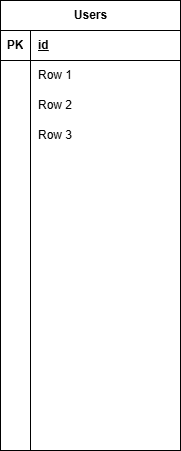

The diagram above was exported from draw.io. Its source (the exported page's mxGraphModel, read from the mxfile embedded in the PNG):
<mxGraphModel dx="626" dy="403" grid="1" gridSize="10" guides="1" tooltips="1" connect="1" arrows="1" fold="1" page="1" pageScale="1" pageWidth="827" pageHeight="1169" math="0" shadow="0">
  <root>
    <mxCell id="0" />
    <mxCell id="1" parent="0" />
    <mxCell id="2" value="Users" style="shape=table;startSize=30;container=1;collapsible=1;childLayout=tableLayout;fixedRows=1;rowLines=0;fontStyle=1;align=center;resizeLast=1;html=1;" vertex="1" parent="1">
      <mxGeometry x="40" y="40" width="180" height="450" as="geometry" />
    </mxCell>
    <mxCell id="3" value="" style="shape=tableRow;horizontal=0;startSize=0;swimlaneHead=0;swimlaneBody=0;fillColor=none;collapsible=0;dropTarget=0;points=[[0,0.5],[1,0.5]];portConstraint=eastwest;top=0;left=0;right=0;bottom=1;" vertex="1" parent="2">
      <mxGeometry y="30" width="180" height="30" as="geometry" />
    </mxCell>
    <mxCell id="4" value="PK" style="shape=partialRectangle;connectable=0;fillColor=none;top=0;left=0;bottom=0;right=0;fontStyle=1;overflow=hidden;whiteSpace=wrap;html=1;" vertex="1" parent="3">
      <mxGeometry width="30" height="30" as="geometry">
        <mxRectangle width="30" height="30" as="alternateBounds" />
      </mxGeometry>
    </mxCell>
    <mxCell id="5" value="id" style="shape=partialRectangle;connectable=0;fillColor=none;top=0;left=0;bottom=0;right=0;align=left;spacingLeft=6;fontStyle=5;overflow=hidden;whiteSpace=wrap;html=1;" vertex="1" parent="3">
      <mxGeometry x="30" width="150" height="30" as="geometry">
        <mxRectangle width="150" height="30" as="alternateBounds" />
      </mxGeometry>
    </mxCell>
    <mxCell id="6" value="" style="shape=tableRow;horizontal=0;startSize=0;swimlaneHead=0;swimlaneBody=0;fillColor=none;collapsible=0;dropTarget=0;points=[[0,0.5],[1,0.5]];portConstraint=eastwest;top=0;left=0;right=0;bottom=0;" vertex="1" parent="2">
      <mxGeometry y="60" width="180" height="30" as="geometry" />
    </mxCell>
    <mxCell id="7" value="" style="shape=partialRectangle;connectable=0;fillColor=none;top=0;left=0;bottom=0;right=0;editable=1;overflow=hidden;whiteSpace=wrap;html=1;" vertex="1" parent="6">
      <mxGeometry width="30" height="30" as="geometry">
        <mxRectangle width="30" height="30" as="alternateBounds" />
      </mxGeometry>
    </mxCell>
    <mxCell id="8" value="Row 1" style="shape=partialRectangle;connectable=0;fillColor=none;top=0;left=0;bottom=0;right=0;align=left;spacingLeft=6;overflow=hidden;whiteSpace=wrap;html=1;" vertex="1" parent="6">
      <mxGeometry x="30" width="150" height="30" as="geometry">
        <mxRectangle width="150" height="30" as="alternateBounds" />
      </mxGeometry>
    </mxCell>
    <mxCell id="9" value="" style="shape=tableRow;horizontal=0;startSize=0;swimlaneHead=0;swimlaneBody=0;fillColor=none;collapsible=0;dropTarget=0;points=[[0,0.5],[1,0.5]];portConstraint=eastwest;top=0;left=0;right=0;bottom=0;" vertex="1" parent="2">
      <mxGeometry y="90" width="180" height="30" as="geometry" />
    </mxCell>
    <mxCell id="10" value="" style="shape=partialRectangle;connectable=0;fillColor=none;top=0;left=0;bottom=0;right=0;editable=1;overflow=hidden;whiteSpace=wrap;html=1;" vertex="1" parent="9">
      <mxGeometry width="30" height="30" as="geometry">
        <mxRectangle width="30" height="30" as="alternateBounds" />
      </mxGeometry>
    </mxCell>
    <mxCell id="11" value="Row 2" style="shape=partialRectangle;connectable=0;fillColor=none;top=0;left=0;bottom=0;right=0;align=left;spacingLeft=6;overflow=hidden;whiteSpace=wrap;html=1;" vertex="1" parent="9">
      <mxGeometry x="30" width="150" height="30" as="geometry">
        <mxRectangle width="150" height="30" as="alternateBounds" />
      </mxGeometry>
    </mxCell>
    <mxCell id="12" value="" style="shape=tableRow;horizontal=0;startSize=0;swimlaneHead=0;swimlaneBody=0;fillColor=none;collapsible=0;dropTarget=0;points=[[0,0.5],[1,0.5]];portConstraint=eastwest;top=0;left=0;right=0;bottom=0;" vertex="1" parent="2">
      <mxGeometry y="120" width="180" height="30" as="geometry" />
    </mxCell>
    <mxCell id="13" value="" style="shape=partialRectangle;connectable=0;fillColor=none;top=0;left=0;bottom=0;right=0;editable=1;overflow=hidden;whiteSpace=wrap;html=1;" vertex="1" parent="12">
      <mxGeometry width="30" height="30" as="geometry">
        <mxRectangle width="30" height="30" as="alternateBounds" />
      </mxGeometry>
    </mxCell>
    <mxCell id="14" value="Row 3" style="shape=partialRectangle;connectable=0;fillColor=none;top=0;left=0;bottom=0;right=0;align=left;spacingLeft=6;overflow=hidden;whiteSpace=wrap;html=1;" vertex="1" parent="12">
      <mxGeometry x="30" width="150" height="30" as="geometry">
        <mxRectangle width="150" height="30" as="alternateBounds" />
      </mxGeometry>
    </mxCell>
    <mxCell id="42" style="shape=tableRow;horizontal=0;startSize=0;swimlaneHead=0;swimlaneBody=0;fillColor=none;collapsible=0;dropTarget=0;points=[[0,0.5],[1,0.5]];portConstraint=eastwest;top=0;left=0;right=0;bottom=0;" vertex="1" parent="2">
      <mxGeometry y="150" width="180" height="30" as="geometry" />
    </mxCell>
    <mxCell id="43" style="shape=partialRectangle;connectable=0;fillColor=none;top=0;left=0;bottom=0;right=0;editable=1;overflow=hidden;whiteSpace=wrap;html=1;" vertex="1" parent="42">
      <mxGeometry width="30" height="30" as="geometry">
        <mxRectangle width="30" height="30" as="alternateBounds" />
      </mxGeometry>
    </mxCell>
    <mxCell id="44" style="shape=partialRectangle;connectable=0;fillColor=none;top=0;left=0;bottom=0;right=0;align=left;spacingLeft=6;overflow=hidden;whiteSpace=wrap;html=1;" vertex="1" parent="42">
      <mxGeometry x="30" width="150" height="30" as="geometry">
        <mxRectangle width="150" height="30" as="alternateBounds" />
      </mxGeometry>
    </mxCell>
    <mxCell id="39" style="shape=tableRow;horizontal=0;startSize=0;swimlaneHead=0;swimlaneBody=0;fillColor=none;collapsible=0;dropTarget=0;points=[[0,0.5],[1,0.5]];portConstraint=eastwest;top=0;left=0;right=0;bottom=0;" vertex="1" parent="2">
      <mxGeometry y="180" width="180" height="30" as="geometry" />
    </mxCell>
    <mxCell id="40" style="shape=partialRectangle;connectable=0;fillColor=none;top=0;left=0;bottom=0;right=0;editable=1;overflow=hidden;whiteSpace=wrap;html=1;" vertex="1" parent="39">
      <mxGeometry width="30" height="30" as="geometry">
        <mxRectangle width="30" height="30" as="alternateBounds" />
      </mxGeometry>
    </mxCell>
    <mxCell id="41" style="shape=partialRectangle;connectable=0;fillColor=none;top=0;left=0;bottom=0;right=0;align=left;spacingLeft=6;overflow=hidden;whiteSpace=wrap;html=1;" vertex="1" parent="39">
      <mxGeometry x="30" width="150" height="30" as="geometry">
        <mxRectangle width="150" height="30" as="alternateBounds" />
      </mxGeometry>
    </mxCell>
    <mxCell id="36" style="shape=tableRow;horizontal=0;startSize=0;swimlaneHead=0;swimlaneBody=0;fillColor=none;collapsible=0;dropTarget=0;points=[[0,0.5],[1,0.5]];portConstraint=eastwest;top=0;left=0;right=0;bottom=0;" vertex="1" parent="2">
      <mxGeometry y="210" width="180" height="30" as="geometry" />
    </mxCell>
    <mxCell id="37" style="shape=partialRectangle;connectable=0;fillColor=none;top=0;left=0;bottom=0;right=0;editable=1;overflow=hidden;whiteSpace=wrap;html=1;" vertex="1" parent="36">
      <mxGeometry width="30" height="30" as="geometry">
        <mxRectangle width="30" height="30" as="alternateBounds" />
      </mxGeometry>
    </mxCell>
    <mxCell id="38" style="shape=partialRectangle;connectable=0;fillColor=none;top=0;left=0;bottom=0;right=0;align=left;spacingLeft=6;overflow=hidden;whiteSpace=wrap;html=1;" vertex="1" parent="36">
      <mxGeometry x="30" width="150" height="30" as="geometry">
        <mxRectangle width="150" height="30" as="alternateBounds" />
      </mxGeometry>
    </mxCell>
    <mxCell id="33" style="shape=tableRow;horizontal=0;startSize=0;swimlaneHead=0;swimlaneBody=0;fillColor=none;collapsible=0;dropTarget=0;points=[[0,0.5],[1,0.5]];portConstraint=eastwest;top=0;left=0;right=0;bottom=0;" vertex="1" parent="2">
      <mxGeometry y="240" width="180" height="30" as="geometry" />
    </mxCell>
    <mxCell id="34" style="shape=partialRectangle;connectable=0;fillColor=none;top=0;left=0;bottom=0;right=0;editable=1;overflow=hidden;whiteSpace=wrap;html=1;" vertex="1" parent="33">
      <mxGeometry width="30" height="30" as="geometry">
        <mxRectangle width="30" height="30" as="alternateBounds" />
      </mxGeometry>
    </mxCell>
    <mxCell id="35" style="shape=partialRectangle;connectable=0;fillColor=none;top=0;left=0;bottom=0;right=0;align=left;spacingLeft=6;overflow=hidden;whiteSpace=wrap;html=1;" vertex="1" parent="33">
      <mxGeometry x="30" width="150" height="30" as="geometry">
        <mxRectangle width="150" height="30" as="alternateBounds" />
      </mxGeometry>
    </mxCell>
    <mxCell id="30" style="shape=tableRow;horizontal=0;startSize=0;swimlaneHead=0;swimlaneBody=0;fillColor=none;collapsible=0;dropTarget=0;points=[[0,0.5],[1,0.5]];portConstraint=eastwest;top=0;left=0;right=0;bottom=0;" vertex="1" parent="2">
      <mxGeometry y="270" width="180" height="30" as="geometry" />
    </mxCell>
    <mxCell id="31" style="shape=partialRectangle;connectable=0;fillColor=none;top=0;left=0;bottom=0;right=0;editable=1;overflow=hidden;whiteSpace=wrap;html=1;" vertex="1" parent="30">
      <mxGeometry width="30" height="30" as="geometry">
        <mxRectangle width="30" height="30" as="alternateBounds" />
      </mxGeometry>
    </mxCell>
    <mxCell id="32" style="shape=partialRectangle;connectable=0;fillColor=none;top=0;left=0;bottom=0;right=0;align=left;spacingLeft=6;overflow=hidden;whiteSpace=wrap;html=1;" vertex="1" parent="30">
      <mxGeometry x="30" width="150" height="30" as="geometry">
        <mxRectangle width="150" height="30" as="alternateBounds" />
      </mxGeometry>
    </mxCell>
    <mxCell id="27" style="shape=tableRow;horizontal=0;startSize=0;swimlaneHead=0;swimlaneBody=0;fillColor=none;collapsible=0;dropTarget=0;points=[[0,0.5],[1,0.5]];portConstraint=eastwest;top=0;left=0;right=0;bottom=0;" vertex="1" parent="2">
      <mxGeometry y="300" width="180" height="30" as="geometry" />
    </mxCell>
    <mxCell id="28" style="shape=partialRectangle;connectable=0;fillColor=none;top=0;left=0;bottom=0;right=0;editable=1;overflow=hidden;whiteSpace=wrap;html=1;" vertex="1" parent="27">
      <mxGeometry width="30" height="30" as="geometry">
        <mxRectangle width="30" height="30" as="alternateBounds" />
      </mxGeometry>
    </mxCell>
    <mxCell id="29" style="shape=partialRectangle;connectable=0;fillColor=none;top=0;left=0;bottom=0;right=0;align=left;spacingLeft=6;overflow=hidden;whiteSpace=wrap;html=1;" vertex="1" parent="27">
      <mxGeometry x="30" width="150" height="30" as="geometry">
        <mxRectangle width="150" height="30" as="alternateBounds" />
      </mxGeometry>
    </mxCell>
    <mxCell id="24" style="shape=tableRow;horizontal=0;startSize=0;swimlaneHead=0;swimlaneBody=0;fillColor=none;collapsible=0;dropTarget=0;points=[[0,0.5],[1,0.5]];portConstraint=eastwest;top=0;left=0;right=0;bottom=0;" vertex="1" parent="2">
      <mxGeometry y="330" width="180" height="30" as="geometry" />
    </mxCell>
    <mxCell id="25" style="shape=partialRectangle;connectable=0;fillColor=none;top=0;left=0;bottom=0;right=0;editable=1;overflow=hidden;whiteSpace=wrap;html=1;" vertex="1" parent="24">
      <mxGeometry width="30" height="30" as="geometry">
        <mxRectangle width="30" height="30" as="alternateBounds" />
      </mxGeometry>
    </mxCell>
    <mxCell id="26" style="shape=partialRectangle;connectable=0;fillColor=none;top=0;left=0;bottom=0;right=0;align=left;spacingLeft=6;overflow=hidden;whiteSpace=wrap;html=1;" vertex="1" parent="24">
      <mxGeometry x="30" width="150" height="30" as="geometry">
        <mxRectangle width="150" height="30" as="alternateBounds" />
      </mxGeometry>
    </mxCell>
    <mxCell id="21" style="shape=tableRow;horizontal=0;startSize=0;swimlaneHead=0;swimlaneBody=0;fillColor=none;collapsible=0;dropTarget=0;points=[[0,0.5],[1,0.5]];portConstraint=eastwest;top=0;left=0;right=0;bottom=0;" vertex="1" parent="2">
      <mxGeometry y="360" width="180" height="30" as="geometry" />
    </mxCell>
    <mxCell id="22" style="shape=partialRectangle;connectable=0;fillColor=none;top=0;left=0;bottom=0;right=0;editable=1;overflow=hidden;whiteSpace=wrap;html=1;" vertex="1" parent="21">
      <mxGeometry width="30" height="30" as="geometry">
        <mxRectangle width="30" height="30" as="alternateBounds" />
      </mxGeometry>
    </mxCell>
    <mxCell id="23" style="shape=partialRectangle;connectable=0;fillColor=none;top=0;left=0;bottom=0;right=0;align=left;spacingLeft=6;overflow=hidden;whiteSpace=wrap;html=1;" vertex="1" parent="21">
      <mxGeometry x="30" width="150" height="30" as="geometry">
        <mxRectangle width="150" height="30" as="alternateBounds" />
      </mxGeometry>
    </mxCell>
    <mxCell id="18" style="shape=tableRow;horizontal=0;startSize=0;swimlaneHead=0;swimlaneBody=0;fillColor=none;collapsible=0;dropTarget=0;points=[[0,0.5],[1,0.5]];portConstraint=eastwest;top=0;left=0;right=0;bottom=0;" vertex="1" parent="2">
      <mxGeometry y="390" width="180" height="30" as="geometry" />
    </mxCell>
    <mxCell id="19" style="shape=partialRectangle;connectable=0;fillColor=none;top=0;left=0;bottom=0;right=0;editable=1;overflow=hidden;whiteSpace=wrap;html=1;" vertex="1" parent="18">
      <mxGeometry width="30" height="30" as="geometry">
        <mxRectangle width="30" height="30" as="alternateBounds" />
      </mxGeometry>
    </mxCell>
    <mxCell id="20" style="shape=partialRectangle;connectable=0;fillColor=none;top=0;left=0;bottom=0;right=0;align=left;spacingLeft=6;overflow=hidden;whiteSpace=wrap;html=1;" vertex="1" parent="18">
      <mxGeometry x="30" width="150" height="30" as="geometry">
        <mxRectangle width="150" height="30" as="alternateBounds" />
      </mxGeometry>
    </mxCell>
    <mxCell id="15" style="shape=tableRow;horizontal=0;startSize=0;swimlaneHead=0;swimlaneBody=0;fillColor=none;collapsible=0;dropTarget=0;points=[[0,0.5],[1,0.5]];portConstraint=eastwest;top=0;left=0;right=0;bottom=0;" vertex="1" parent="2">
      <mxGeometry y="420" width="180" height="30" as="geometry" />
    </mxCell>
    <mxCell id="16" style="shape=partialRectangle;connectable=0;fillColor=none;top=0;left=0;bottom=0;right=0;editable=1;overflow=hidden;whiteSpace=wrap;html=1;" vertex="1" parent="15">
      <mxGeometry width="30" height="30" as="geometry">
        <mxRectangle width="30" height="30" as="alternateBounds" />
      </mxGeometry>
    </mxCell>
    <mxCell id="17" style="shape=partialRectangle;connectable=0;fillColor=none;top=0;left=0;bottom=0;right=0;align=left;spacingLeft=6;overflow=hidden;whiteSpace=wrap;html=1;" vertex="1" parent="15">
      <mxGeometry x="30" width="150" height="30" as="geometry">
        <mxRectangle width="150" height="30" as="alternateBounds" />
      </mxGeometry>
    </mxCell>
  </root>
</mxGraphModel>